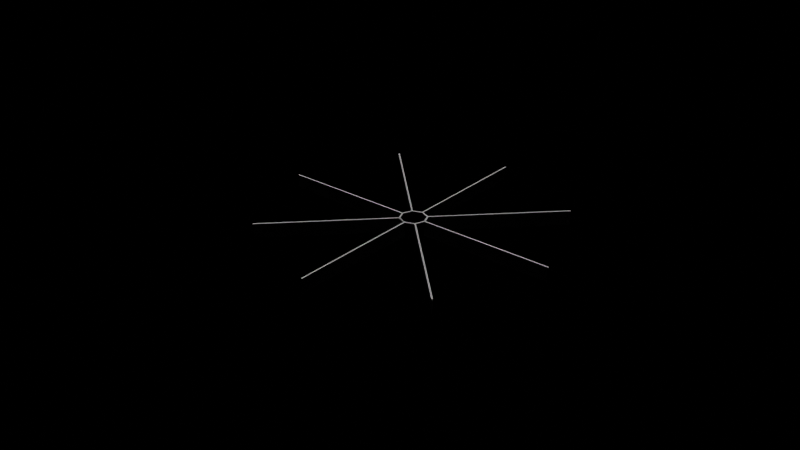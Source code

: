 # Source: salle.blend  (saved by Blender 2.93.21; exported with 4.5.12 LTS)
import bpy
from mathutils import Matrix  # noqa: F401  (used for matrix-valued properties, if any)

bpy.ops.wm.read_factory_settings(use_empty=True)
scene = bpy.context.scene
scene.name = 'Scene'

# ---- collections
col_collection = bpy.data.collections.new('Collection'); scene.collection.children.link(col_collection)

# ---- materials (node trees are filled in below, after node groups)
mat_material = bpy.data.materials.new('Material')
mat_material.alpha_threshold = 0.0
mat_material.use_transparent_shadow = False
mat_material.line_color = (0.0, 0.0, 0.0, 1.0)
mat_mat_riau = bpy.data.materials.new('Matériau')
mat_mat_riau.use_transparent_shadow = False

# ---- material node trees
mat_material.use_nodes = True; mat_material.node_tree.nodes.clear()
_N = mat_material.node_tree.nodes; _L = mat_material.node_tree.links
n0 = _N.new('ShaderNodeOutputMaterial'); n0.name = 'Material Output'; n0.location = (300, 300)
n1 = _N.new('ShaderNodeBsdfPrincipled'); n1.name = 'Principled BSDF'; n1.location = (10, 300)
n1.distribution = 'GGX'
n1.subsurface_method = 'BURLEY'
n1.inputs[2].default_value = 0.4
n1.inputs[3].default_value = 1.45
n1.inputs[27].default_value = (0.0, 0.0, 0.0, 1.0)
n1.inputs[28].default_value = 1.0
_L.new(n1.outputs[0], n0.inputs[0])
n0.is_active_output = True
mat_mat_riau.use_nodes = True; mat_mat_riau.node_tree.nodes.clear()
_N = mat_mat_riau.node_tree.nodes; _L = mat_mat_riau.node_tree.links
n0 = _N.new('ShaderNodeOutputMaterial'); n0.name = 'Material Output'; n0.location = (300, 300)
n1 = _N.new('ShaderNodeBsdfDiffuse'); n1.name = 'BSDF diffus'; n1.location = (10, 300)
n1.inputs[1].default_value = 0.5
_L.new(n1.outputs[0], n0.inputs[0])
n0.is_active_output = True

# ---- world
world_world = bpy.data.worlds.new('World'); scene.world = world_world
world_world.use_nodes = True; world_world.node_tree.nodes.clear()
_N = world_world.node_tree.nodes; _L = world_world.node_tree.links
n0 = _N.new('ShaderNodeOutputWorld'); n0.name = 'World Output'; n0.location = (300, 300)
n1 = _N.new('ShaderNodeBsdfDiffuse'); n1.name = 'BSDF diffus'; n1.location = (10, 300)
n1.inputs[0].default_value = (0.05087, 0.04824, 0.04824, 1.0)
_L.new(n1.outputs[0], n0.inputs[0])
n0.is_active_output = True
world_world.color = (0.05088, 0.05088, 0.05088)
world_world.use_sun_shadow = False
world_world.sun_shadow_jitter_overblur = 0.0

# ---- lights
light_soleil = bpy.data.lights.new('Soleil', 'SUN')
light_soleil.transmission_factor = 0.0
light_soleil.energy = 1.0
light_soleil.shadow_soft_size = 0.125

# ---- meshes
me_cube = bpy.data.meshes.new('Cube')
me_cube.from_pydata([(1.0, 1.0, 1.0), (1.0, 1.0, -1.0), (1.0, -1.0, 1.0), (1.0, -1.0, -1.0), (-1.0, 1.0, 1.0), (-1.0, 1.0, -1.0), (-1.0, -1.0, 1.0), (-1.0, -1.0, -1.0)], [], [(0, 4, 6, 2), (3, 2, 6, 7), (7, 6, 4, 5), (5, 1, 3, 7), (1, 0, 2, 3), (5, 4, 0, 1)])
_uv = me_cube.uv_layers.new(name='UVMap')
_uv.uv.foreach_set('vector', [0.625, 0.5, 0.875, 0.5, 0.875, 0.75, 0.625, 0.75, 0.375, 0.75, 0.625, 0.75, 0.625, 1.0, 0.375, 1.0, 0.375, 0.0, 0.625, 0.0, 0.625, 0.25, 0.375, 0.25, 0.125, 0.5, 0.375, 0.5, 0.375, 0.75, 0.125, 0.75, 0.375, 0.5, 0.625, 0.5, 0.625, 0.75, 0.375, 0.75, 0.375, 0.25, 0.625, 0.25, 0.625, 0.5, 0.375, 0.5])
me_cube.materials.append(mat_material)
me_cube.use_remesh_preserve_volume = False
me_cube.use_remesh_preserve_attributes = False
me_cube.use_mirror_vertex_groups = False
me_cube.update()
me_cube_001 = bpy.data.meshes.new('Cube.001')
me_cube_001.from_pydata([(-1.0, -1.0, -1.0), (-1.0, -1.0, 1.0), (-1.0, 1.0, -1.0), (-1.0, 1.0, 1.0), (1.0, -1.0, -1.0), (1.0, -1.0, 1.0), (1.0, 1.0, -1.0), (1.0, 1.0, 1.0)], [], [(0, 1, 3, 2), (2, 3, 7, 6), (6, 7, 5, 4), (4, 5, 1, 0), (2, 6, 4, 0), (7, 3, 1, 5)])
_uv = me_cube_001.uv_layers.new(name='CarteUV')
_uv.uv.foreach_set('vector', [0.375, 0.0, 0.625, 0.0, 0.625, 0.25, 0.375, 0.25, 0.375, 0.25, 0.625, 0.25, 0.625, 0.5, 0.375, 0.5, 0.375, 0.5, 0.625, 0.5, 0.625, 0.75, 0.375, 0.75, 0.375, 0.75, 0.625, 0.75, 0.625, 1.0, 0.375, 1.0, 0.125, 0.5, 0.375, 0.5, 0.375, 0.75, 0.125, 0.75, 0.625, 0.5, 0.875, 0.5, 0.875, 0.75, 0.625, 0.75])
me_cube_001.use_remesh_fix_poles = True
me_cube_001.use_remesh_preserve_attributes = False
me_cube_001.update()
me_cube_002 = bpy.data.meshes.new('Cube.002')
me_cube_002.from_pydata([(-1.0, -1.0, -1.0), (-1.0, -1.0, 1.0), (-1.0, 1.0, -1.0), (-1.0, 1.0, 1.0), (1.0, -1.0, -1.0), (1.0, -1.0, 1.0), (1.0, 1.0, -1.0), (1.0, 1.0, 1.0)], [], [(0, 1, 3, 2), (2, 3, 7, 6), (6, 7, 5, 4), (4, 5, 1, 0), (2, 6, 4, 0), (7, 3, 1, 5)])
_uv = me_cube_002.uv_layers.new(name='CarteUV')
_uv.uv.foreach_set('vector', [0.375, 0.0, 0.625, 0.0, 0.625, 0.25, 0.375, 0.25, 0.375, 0.25, 0.625, 0.25, 0.625, 0.5, 0.375, 0.5, 0.375, 0.5, 0.625, 0.5, 0.625, 0.75, 0.375, 0.75, 0.375, 0.75, 0.625, 0.75, 0.625, 1.0, 0.375, 1.0, 0.125, 0.5, 0.375, 0.5, 0.375, 0.75, 0.125, 0.75, 0.625, 0.5, 0.875, 0.5, 0.875, 0.75, 0.625, 0.75])
me_cube_002.use_remesh_fix_poles = True
me_cube_002.use_remesh_preserve_attributes = False
me_cube_002.update()
me_cube_003 = bpy.data.meshes.new('Cube.003')
me_cube_003.from_pydata([(-1.0, -1.0, -1.0), (-1.0, -1.0, 1.0), (-1.0, 1.0, -1.0), (-1.0, 1.0, 1.0), (1.0, -1.0, -1.0), (1.0, -1.0, 1.0), (1.0, 1.0, -1.0), (1.0, 1.0, 1.0)], [], [(0, 1, 3, 2), (2, 3, 7, 6), (6, 7, 5, 4), (4, 5, 1, 0), (2, 6, 4, 0), (7, 3, 1, 5)])
_uv = me_cube_003.uv_layers.new(name='CarteUV')
_uv.uv.foreach_set('vector', [0.375, 0.0, 0.625, 0.0, 0.625, 0.25, 0.375, 0.25, 0.375, 0.25, 0.625, 0.25, 0.625, 0.5, 0.375, 0.5, 0.375, 0.5, 0.625, 0.5, 0.625, 0.75, 0.375, 0.75, 0.375, 0.75, 0.625, 0.75, 0.625, 1.0, 0.375, 1.0, 0.125, 0.5, 0.375, 0.5, 0.375, 0.75, 0.125, 0.75, 0.625, 0.5, 0.875, 0.5, 0.875, 0.75, 0.625, 0.75])
me_cube_003.use_remesh_fix_poles = True
me_cube_003.use_remesh_preserve_attributes = False
me_cube_003.update()
me_cube_004 = bpy.data.meshes.new('Cube.004')
me_cube_004.from_pydata([(-1.0, -1.0, -1.0), (-1.0, -1.0, 1.0), (-1.0, 1.0, -1.0), (-1.0, 1.0, 1.0), (1.0, -1.0, -1.0), (1.0, -1.0, 1.0), (1.0, 1.0, -1.0), (1.0, 1.0, 1.0)], [], [(0, 1, 3, 2), (2, 3, 7, 6), (6, 7, 5, 4), (4, 5, 1, 0), (2, 6, 4, 0), (7, 3, 1, 5)])
_uv = me_cube_004.uv_layers.new(name='CarteUV')
_uv.uv.foreach_set('vector', [0.375, 0.0, 0.625, 0.0, 0.625, 0.25, 0.375, 0.25, 0.375, 0.25, 0.625, 0.25, 0.625, 0.5, 0.375, 0.5, 0.375, 0.5, 0.625, 0.5, 0.625, 0.75, 0.375, 0.75, 0.375, 0.75, 0.625, 0.75, 0.625, 1.0, 0.375, 1.0, 0.125, 0.5, 0.375, 0.5, 0.375, 0.75, 0.125, 0.75, 0.625, 0.5, 0.875, 0.5, 0.875, 0.75, 0.625, 0.75])
me_cube_004.use_remesh_fix_poles = True
me_cube_004.use_remesh_preserve_attributes = False
me_cube_004.update()
me_cube_005 = bpy.data.meshes.new('Cube.005')
me_cube_005.from_pydata([(-1.0, -1.0, -1.0), (-1.0, -1.0, 1.0), (-1.0, 1.0, -1.0), (-1.0, 1.0, 1.0), (1.0, -1.0, -1.0), (1.0, -1.0, 1.0), (1.0, 1.0, -1.0), (1.0, 1.0, 1.0)], [], [(0, 1, 3, 2), (2, 3, 7, 6), (6, 7, 5, 4), (4, 5, 1, 0), (2, 6, 4, 0), (7, 3, 1, 5)])
_uv = me_cube_005.uv_layers.new(name='CarteUV')
_uv.uv.foreach_set('vector', [0.375, 0.0, 0.625, 0.0, 0.625, 0.25, 0.375, 0.25, 0.375, 0.25, 0.625, 0.25, 0.625, 0.5, 0.375, 0.5, 0.375, 0.5, 0.625, 0.5, 0.625, 0.75, 0.375, 0.75, 0.375, 0.75, 0.625, 0.75, 0.625, 1.0, 0.375, 1.0, 0.125, 0.5, 0.375, 0.5, 0.375, 0.75, 0.125, 0.75, 0.625, 0.5, 0.875, 0.5, 0.875, 0.75, 0.625, 0.75])
me_cube_005.use_remesh_fix_poles = True
me_cube_005.use_remesh_preserve_attributes = False
me_cube_005.update()
me_cube_006 = bpy.data.meshes.new('Cube.006')
me_cube_006.from_pydata([(-1.0, -1.0, -1.0), (-1.0, -1.0, 1.0), (-1.0, 1.0, -1.0), (-1.0, 1.0, 1.0), (1.0, -1.0, -1.0), (1.0, -1.0, 1.0), (1.0, 1.0, -1.0), (1.0, 1.0, 1.0)], [], [(0, 1, 3, 2), (2, 3, 7, 6), (6, 7, 5, 4), (4, 5, 1, 0), (2, 6, 4, 0), (7, 3, 1, 5)])
_uv = me_cube_006.uv_layers.new(name='CarteUV')
_uv.uv.foreach_set('vector', [0.375, 0.0, 0.625, 0.0, 0.625, 0.25, 0.375, 0.25, 0.375, 0.25, 0.625, 0.25, 0.625, 0.5, 0.375, 0.5, 0.375, 0.5, 0.625, 0.5, 0.625, 0.75, 0.375, 0.75, 0.375, 0.75, 0.625, 0.75, 0.625, 1.0, 0.375, 1.0, 0.125, 0.5, 0.375, 0.5, 0.375, 0.75, 0.125, 0.75, 0.625, 0.5, 0.875, 0.5, 0.875, 0.75, 0.625, 0.75])
me_cube_006.use_remesh_fix_poles = True
me_cube_006.use_remesh_preserve_attributes = False
me_cube_006.update()
me_cube_007 = bpy.data.meshes.new('Cube.007')
me_cube_007.from_pydata([(-1.0, -1.0, -1.0), (-1.0, -1.0, 1.0), (-1.0, 1.0, -1.0), (-1.0, 1.0, 1.0), (1.0, -1.0, -1.0), (1.0, -1.0, 1.0), (1.0, 1.0, -1.0), (1.0, 1.0, 1.0)], [], [(0, 1, 3, 2), (2, 3, 7, 6), (6, 7, 5, 4), (4, 5, 1, 0), (2, 6, 4, 0), (7, 3, 1, 5)])
_uv = me_cube_007.uv_layers.new(name='CarteUV')
_uv.uv.foreach_set('vector', [0.375, 0.0, 0.625, 0.0, 0.625, 0.25, 0.375, 0.25, 0.375, 0.25, 0.625, 0.25, 0.625, 0.5, 0.375, 0.5, 0.375, 0.5, 0.625, 0.5, 0.625, 0.75, 0.375, 0.75, 0.375, 0.75, 0.625, 0.75, 0.625, 1.0, 0.375, 1.0, 0.125, 0.5, 0.375, 0.5, 0.375, 0.75, 0.125, 0.75, 0.625, 0.5, 0.875, 0.5, 0.875, 0.75, 0.625, 0.75])
me_cube_007.use_remesh_fix_poles = True
me_cube_007.use_remesh_preserve_attributes = False
me_cube_007.update()
me_cube_008 = bpy.data.meshes.new('Cube.008')
me_cube_008.from_pydata([(-1.0, -1.0, -1.0), (-1.0, -1.0, 1.0), (-1.0, 1.0, -1.0), (-1.0, 1.0, 1.0), (1.0, -1.0, -1.0), (1.0, -1.0, 1.0), (1.0, 1.0, -1.0), (1.0, 1.0, 1.0)], [], [(0, 1, 3, 2), (2, 3, 7, 6), (6, 7, 5, 4), (4, 5, 1, 0), (2, 6, 4, 0), (7, 3, 1, 5)])
_uv = me_cube_008.uv_layers.new(name='CarteUV')
_uv.uv.foreach_set('vector', [0.375, 0.0, 0.625, 0.0, 0.625, 0.25, 0.375, 0.25, 0.375, 0.25, 0.625, 0.25, 0.625, 0.5, 0.375, 0.5, 0.375, 0.5, 0.625, 0.5, 0.625, 0.75, 0.375, 0.75, 0.375, 0.75, 0.625, 0.75, 0.625, 1.0, 0.375, 1.0, 0.125, 0.5, 0.375, 0.5, 0.375, 0.75, 0.125, 0.75, 0.625, 0.5, 0.875, 0.5, 0.875, 0.75, 0.625, 0.75])
me_cube_008.use_remesh_fix_poles = True
me_cube_008.use_remesh_preserve_attributes = False
me_cube_008.update()
me_cube_009 = bpy.data.meshes.new('Cube.009')
me_cube_009.from_pydata([(-1.0, -1.0, -1.0), (-1.0, -1.0, 1.0), (-1.0, 1.0, -1.0), (-1.0, 1.0, 1.0), (1.0, -1.0, -1.0), (1.0, -1.0, 1.0), (1.0, 1.0, -1.0), (1.0, 1.0, 1.0)], [], [(0, 1, 3, 2), (2, 3, 7, 6), (6, 7, 5, 4), (4, 5, 1, 0), (2, 6, 4, 0), (7, 3, 1, 5)])
_uv = me_cube_009.uv_layers.new(name='CarteUV')
_uv.uv.foreach_set('vector', [0.375, 0.0, 0.625, 0.0, 0.625, 0.25, 0.375, 0.25, 0.375, 0.25, 0.625, 0.25, 0.625, 0.5, 0.375, 0.5, 0.375, 0.5, 0.625, 0.5, 0.625, 0.75, 0.375, 0.75, 0.375, 0.75, 0.625, 0.75, 0.625, 1.0, 0.375, 1.0, 0.125, 0.5, 0.375, 0.5, 0.375, 0.75, 0.125, 0.75, 0.625, 0.5, 0.875, 0.5, 0.875, 0.75, 0.625, 0.75])
me_cube_009.use_remesh_fix_poles = True
me_cube_009.use_remesh_preserve_attributes = False
me_cube_009.update()
me_cube_010 = bpy.data.meshes.new('Cube.010')
me_cube_010.from_pydata([(-1.0, -1.0, -1.0), (-1.0, -1.0, 1.0), (-1.0, 1.0, -1.0), (-1.0, 1.0, 1.0), (1.0, -1.0, -1.0), (1.0, -1.0, 1.0), (1.0, 1.0, -1.0), (1.0, 1.0, 1.0)], [], [(0, 1, 3, 2), (2, 3, 7, 6), (6, 7, 5, 4), (4, 5, 1, 0), (2, 6, 4, 0), (7, 3, 1, 5)])
_uv = me_cube_010.uv_layers.new(name='CarteUV')
_uv.uv.foreach_set('vector', [0.375, 0.0, 0.625, 0.0, 0.625, 0.25, 0.375, 0.25, 0.375, 0.25, 0.625, 0.25, 0.625, 0.5, 0.375, 0.5, 0.375, 0.5, 0.625, 0.5, 0.625, 0.75, 0.375, 0.75, 0.375, 0.75, 0.625, 0.75, 0.625, 1.0, 0.375, 1.0, 0.125, 0.5, 0.375, 0.5, 0.375, 0.75, 0.125, 0.75, 0.625, 0.5, 0.875, 0.5, 0.875, 0.75, 0.625, 0.75])
me_cube_010.use_remesh_fix_poles = True
me_cube_010.use_remesh_preserve_attributes = False
me_cube_010.update()
me_cube_011 = bpy.data.meshes.new('Cube.011')
me_cube_011.from_pydata([(-1.0, -1.0, -1.0), (-1.0, -1.0, 1.0), (-1.0, 1.0, -1.0), (-1.0, 1.0, 1.0), (1.0, -1.0, -1.0), (1.0, -1.0, 1.0), (1.0, 1.0, -1.0), (1.0, 1.0, 1.0)], [], [(0, 1, 3, 2), (2, 3, 7, 6), (6, 7, 5, 4), (4, 5, 1, 0), (2, 6, 4, 0), (7, 3, 1, 5)])
_uv = me_cube_011.uv_layers.new(name='CarteUV')
_uv.uv.foreach_set('vector', [0.375, 0.0, 0.625, 0.0, 0.625, 0.25, 0.375, 0.25, 0.375, 0.25, 0.625, 0.25, 0.625, 0.5, 0.375, 0.5, 0.375, 0.5, 0.625, 0.5, 0.625, 0.75, 0.375, 0.75, 0.375, 0.75, 0.625, 0.75, 0.625, 1.0, 0.375, 1.0, 0.125, 0.5, 0.375, 0.5, 0.375, 0.75, 0.125, 0.75, 0.625, 0.5, 0.875, 0.5, 0.875, 0.75, 0.625, 0.75])
me_cube_011.use_remesh_fix_poles = True
me_cube_011.use_remesh_preserve_attributes = False
me_cube_011.update()
me_cube_012 = bpy.data.meshes.new('Cube.012')
me_cube_012.from_pydata([(-1.0, -1.0, -1.0), (-1.0, -1.0, 1.0), (-1.0, 1.0, -1.0), (-1.0, 1.0, 1.0), (1.0, -1.0, -1.0), (1.0, -1.0, 1.0), (1.0, 1.0, -1.0), (1.0, 1.0, 1.0)], [], [(0, 1, 3, 2), (2, 3, 7, 6), (6, 7, 5, 4), (4, 5, 1, 0), (2, 6, 4, 0), (7, 3, 1, 5)])
_uv = me_cube_012.uv_layers.new(name='CarteUV')
_uv.uv.foreach_set('vector', [0.375, 0.0, 0.625, 0.0, 0.625, 0.25, 0.375, 0.25, 0.375, 0.25, 0.625, 0.25, 0.625, 0.5, 0.375, 0.5, 0.375, 0.5, 0.625, 0.5, 0.625, 0.75, 0.375, 0.75, 0.375, 0.75, 0.625, 0.75, 0.625, 1.0, 0.375, 1.0, 0.125, 0.5, 0.375, 0.5, 0.375, 0.75, 0.125, 0.75, 0.625, 0.5, 0.875, 0.5, 0.875, 0.75, 0.625, 0.75])
me_cube_012.use_remesh_fix_poles = True
me_cube_012.use_remesh_preserve_attributes = False
me_cube_012.update()
me_cube_013 = bpy.data.meshes.new('Cube.013')
me_cube_013.from_pydata([(-1.0, -1.0, -1.0), (-1.0, -1.0, 1.0), (-1.0, 1.0, -1.0), (-1.0, 1.0, 1.0), (1.0, -1.0, -1.0), (1.0, -1.0, 1.0), (1.0, 1.0, -1.0), (1.0, 1.0, 1.0)], [], [(0, 1, 3, 2), (2, 3, 7, 6), (6, 7, 5, 4), (4, 5, 1, 0), (2, 6, 4, 0), (7, 3, 1, 5)])
_uv = me_cube_013.uv_layers.new(name='CarteUV')
_uv.uv.foreach_set('vector', [0.375, 0.0, 0.625, 0.0, 0.625, 0.25, 0.375, 0.25, 0.375, 0.25, 0.625, 0.25, 0.625, 0.5, 0.375, 0.5, 0.375, 0.5, 0.625, 0.5, 0.625, 0.75, 0.375, 0.75, 0.375, 0.75, 0.625, 0.75, 0.625, 1.0, 0.375, 1.0, 0.125, 0.5, 0.375, 0.5, 0.375, 0.75, 0.125, 0.75, 0.625, 0.5, 0.875, 0.5, 0.875, 0.75, 0.625, 0.75])
me_cube_013.use_remesh_fix_poles = True
me_cube_013.use_remesh_preserve_attributes = False
me_cube_013.update()
me_cube_014 = bpy.data.meshes.new('Cube.014')
me_cube_014.from_pydata([(-1.0, -1.0, -1.0), (-1.0, -1.0, 1.0), (-1.0, 1.0, -1.0), (-1.0, 1.0, 1.0), (1.0, -1.0, -1.0), (1.0, -1.0, 1.0), (1.0, 1.0, -1.0), (1.0, 1.0, 1.0)], [], [(0, 1, 3, 2), (2, 3, 7, 6), (6, 7, 5, 4), (4, 5, 1, 0), (2, 6, 4, 0), (7, 3, 1, 5)])
_uv = me_cube_014.uv_layers.new(name='CarteUV')
_uv.uv.foreach_set('vector', [0.375, 0.0, 0.625, 0.0, 0.625, 0.25, 0.375, 0.25, 0.375, 0.25, 0.625, 0.25, 0.625, 0.5, 0.375, 0.5, 0.375, 0.5, 0.625, 0.5, 0.625, 0.75, 0.375, 0.75, 0.375, 0.75, 0.625, 0.75, 0.625, 1.0, 0.375, 1.0, 0.125, 0.5, 0.375, 0.5, 0.375, 0.75, 0.125, 0.75, 0.625, 0.5, 0.875, 0.5, 0.875, 0.75, 0.625, 0.75])
me_cube_014.use_remesh_fix_poles = True
me_cube_014.use_remesh_preserve_attributes = False
me_cube_014.update()
me_cube_015 = bpy.data.meshes.new('Cube.015')
me_cube_015.from_pydata([(-1.0, -1.0, -1.0), (-1.0, -1.0, 1.0), (-1.0, 1.0, -1.0), (-1.0, 1.0, 1.0), (1.0, -1.0, -1.0), (1.0, -1.0, 1.0), (1.0, 1.0, -1.0), (1.0, 1.0, 1.0)], [], [(0, 1, 3, 2), (2, 3, 7, 6), (6, 7, 5, 4), (4, 5, 1, 0), (2, 6, 4, 0), (7, 3, 1, 5)])
_uv = me_cube_015.uv_layers.new(name='CarteUV')
_uv.uv.foreach_set('vector', [0.375, 0.0, 0.625, 0.0, 0.625, 0.25, 0.375, 0.25, 0.375, 0.25, 0.625, 0.25, 0.625, 0.5, 0.375, 0.5, 0.375, 0.5, 0.625, 0.5, 0.625, 0.75, 0.375, 0.75, 0.375, 0.75, 0.625, 0.75, 0.625, 1.0, 0.375, 1.0, 0.125, 0.5, 0.375, 0.5, 0.375, 0.75, 0.125, 0.75, 0.625, 0.5, 0.875, 0.5, 0.875, 0.75, 0.625, 0.75])
me_cube_015.use_remesh_fix_poles = True
me_cube_015.use_remesh_preserve_attributes = False
me_cube_015.update()
me_cube_016 = bpy.data.meshes.new('Cube.016')
me_cube_016.from_pydata([(-1.0, -1.0, -1.0), (-1.0, -1.0, 1.0), (-1.0, 1.0, -1.0), (-1.0, 1.0, 1.0), (1.0, -1.0, -1.0), (1.0, -1.0, 1.0), (1.0, 1.0, -1.0), (1.0, 1.0, 1.0)], [], [(0, 1, 3, 2), (2, 3, 7, 6), (6, 7, 5, 4), (4, 5, 1, 0), (2, 6, 4, 0), (7, 3, 1, 5)])
_uv = me_cube_016.uv_layers.new(name='CarteUV')
_uv.uv.foreach_set('vector', [0.375, 0.0, 0.625, 0.0, 0.625, 0.25, 0.375, 0.25, 0.375, 0.25, 0.625, 0.25, 0.625, 0.5, 0.375, 0.5, 0.375, 0.5, 0.625, 0.5, 0.625, 0.75, 0.375, 0.75, 0.375, 0.75, 0.625, 0.75, 0.625, 1.0, 0.375, 1.0, 0.125, 0.5, 0.375, 0.5, 0.375, 0.75, 0.125, 0.75, 0.625, 0.5, 0.875, 0.5, 0.875, 0.75, 0.625, 0.75])
me_cube_016.use_remesh_fix_poles = True
me_cube_016.use_remesh_preserve_attributes = False
me_cube_016.update()
me_cube_017 = bpy.data.meshes.new('Cube.017')
me_cube_017.from_pydata([(-1.0, -1.0, -1.0), (-1.0, -1.0, 1.0), (-1.0, 1.0, -1.0), (-1.0, 1.0, 1.0), (1.0, -1.0, -1.0), (1.0, -1.0, 1.0), (1.0, 1.0, -1.0), (1.0, 1.0, 1.0)], [], [(0, 1, 3, 2), (2, 3, 7, 6), (6, 7, 5, 4), (4, 5, 1, 0), (2, 6, 4, 0), (7, 3, 1, 5)])
_uv = me_cube_017.uv_layers.new(name='CarteUV')
_uv.uv.foreach_set('vector', [0.375, 0.0, 0.625, 0.0, 0.625, 0.25, 0.375, 0.25, 0.375, 0.25, 0.625, 0.25, 0.625, 0.5, 0.375, 0.5, 0.375, 0.5, 0.625, 0.5, 0.625, 0.75, 0.375, 0.75, 0.375, 0.75, 0.625, 0.75, 0.625, 1.0, 0.375, 1.0, 0.125, 0.5, 0.375, 0.5, 0.375, 0.75, 0.125, 0.75, 0.625, 0.5, 0.875, 0.5, 0.875, 0.75, 0.625, 0.75])
me_cube_017.use_remesh_fix_poles = True
me_cube_017.use_remesh_preserve_attributes = False
me_cube_017.update()
me_cube_018 = bpy.data.meshes.new('Cube.018')
me_cube_018.from_pydata([(-1.0, -1.0, -1.0), (-1.0, -1.0, 1.0), (-1.0, 1.0, -1.0), (-1.0, 1.0, 1.0), (1.0, -1.0, -1.0), (1.0, -1.0, 1.0), (1.0, 1.0, -1.0), (1.0, 1.0, 1.0)], [], [(0, 1, 3, 2), (2, 3, 7, 6), (6, 7, 5, 4), (4, 5, 1, 0), (2, 6, 4, 0), (7, 3, 1, 5)])
_uv = me_cube_018.uv_layers.new(name='CarteUV')
_uv.uv.foreach_set('vector', [0.375, 0.0, 0.625, 0.0, 0.625, 0.25, 0.375, 0.25, 0.375, 0.25, 0.625, 0.25, 0.625, 0.5, 0.375, 0.5, 0.375, 0.5, 0.625, 0.5, 0.625, 0.75, 0.375, 0.75, 0.375, 0.75, 0.625, 0.75, 0.625, 1.0, 0.375, 1.0, 0.125, 0.5, 0.375, 0.5, 0.375, 0.75, 0.125, 0.75, 0.625, 0.5, 0.875, 0.5, 0.875, 0.75, 0.625, 0.75])
me_cube_018.use_remesh_fix_poles = True
me_cube_018.use_remesh_preserve_attributes = False
me_cube_018.update()
me_cube_019 = bpy.data.meshes.new('Cube.019')
me_cube_019.from_pydata([(-1.0, -1.0, -1.0), (-1.0, -1.0, 1.0), (-1.0, 1.0, -1.0), (-1.0, 1.0, 1.0), (1.0, -1.0, -1.0), (1.0, -1.0, 1.0), (1.0, 1.0, -1.0), (1.0, 1.0, 1.0)], [], [(0, 1, 3, 2), (2, 3, 7, 6), (6, 7, 5, 4), (4, 5, 1, 0), (2, 6, 4, 0), (7, 3, 1, 5)])
_uv = me_cube_019.uv_layers.new(name='CarteUV')
_uv.uv.foreach_set('vector', [0.375, 0.0, 0.625, 0.0, 0.625, 0.25, 0.375, 0.25, 0.375, 0.25, 0.625, 0.25, 0.625, 0.5, 0.375, 0.5, 0.375, 0.5, 0.625, 0.5, 0.625, 0.75, 0.375, 0.75, 0.375, 0.75, 0.625, 0.75, 0.625, 1.0, 0.375, 1.0, 0.125, 0.5, 0.375, 0.5, 0.375, 0.75, 0.125, 0.75, 0.625, 0.5, 0.875, 0.5, 0.875, 0.75, 0.625, 0.75])
me_cube_019.use_remesh_fix_poles = True
me_cube_019.use_remesh_preserve_attributes = False
me_cube_019.update()
me_cube_020 = bpy.data.meshes.new('Cube.020')
me_cube_020.from_pydata([(-1.0, -1.0, -1.0), (-1.0, -1.0, 1.0), (-1.0, 1.0, -1.0), (-1.0, 1.0, 1.0), (1.0, -1.0, -1.0), (1.0, -1.0, 1.0), (1.0, 1.0, -1.0), (1.0, 1.0, 1.0)], [], [(0, 1, 3, 2), (2, 3, 7, 6), (6, 7, 5, 4), (4, 5, 1, 0), (2, 6, 4, 0), (7, 3, 1, 5)])
_uv = me_cube_020.uv_layers.new(name='CarteUV')
_uv.uv.foreach_set('vector', [0.375, 0.0, 0.625, 0.0, 0.625, 0.25, 0.375, 0.25, 0.375, 0.25, 0.625, 0.25, 0.625, 0.5, 0.375, 0.5, 0.375, 0.5, 0.625, 0.5, 0.625, 0.75, 0.375, 0.75, 0.375, 0.75, 0.625, 0.75, 0.625, 1.0, 0.375, 1.0, 0.125, 0.5, 0.375, 0.5, 0.375, 0.75, 0.125, 0.75, 0.625, 0.5, 0.875, 0.5, 0.875, 0.75, 0.625, 0.75])
me_cube_020.use_remesh_fix_poles = True
me_cube_020.use_remesh_preserve_attributes = False
me_cube_020.update()
me_cube_021 = bpy.data.meshes.new('Cube.021')
me_cube_021.from_pydata([(-1.0, -1.0, -1.0), (-1.0, -1.0, 1.0), (-1.0, 1.0, -1.0), (-1.0, 1.0, 1.0), (1.0, -1.0, -1.0), (1.0, -1.0, 1.0), (1.0, 1.0, -1.0), (1.0, 1.0, 1.0)], [], [(0, 1, 3, 2), (2, 3, 7, 6), (6, 7, 5, 4), (4, 5, 1, 0), (2, 6, 4, 0), (7, 3, 1, 5)])
_uv = me_cube_021.uv_layers.new(name='CarteUV')
_uv.uv.foreach_set('vector', [0.375, 0.0, 0.625, 0.0, 0.625, 0.25, 0.375, 0.25, 0.375, 0.25, 0.625, 0.25, 0.625, 0.5, 0.375, 0.5, 0.375, 0.5, 0.625, 0.5, 0.625, 0.75, 0.375, 0.75, 0.375, 0.75, 0.625, 0.75, 0.625, 1.0, 0.375, 1.0, 0.125, 0.5, 0.375, 0.5, 0.375, 0.75, 0.125, 0.75, 0.625, 0.5, 0.875, 0.5, 0.875, 0.75, 0.625, 0.75])
me_cube_021.use_remesh_fix_poles = True
me_cube_021.use_remesh_preserve_attributes = False
me_cube_021.update()
me_cube_022 = bpy.data.meshes.new('Cube.022')
me_cube_022.from_pydata([(-1.0, -1.0, -1.0), (-1.0, -1.0, 1.0), (-1.0, 1.0, -1.0), (-1.0, 1.0, 1.0), (1.0, -1.0, -1.0), (1.0, -1.0, 1.0), (1.0, 1.0, -1.0), (1.0, 1.0, 1.0)], [], [(0, 1, 3, 2), (2, 3, 7, 6), (6, 7, 5, 4), (4, 5, 1, 0), (2, 6, 4, 0), (7, 3, 1, 5)])
_uv = me_cube_022.uv_layers.new(name='CarteUV')
_uv.uv.foreach_set('vector', [0.375, 0.0, 0.625, 0.0, 0.625, 0.25, 0.375, 0.25, 0.375, 0.25, 0.625, 0.25, 0.625, 0.5, 0.375, 0.5, 0.375, 0.5, 0.625, 0.5, 0.625, 0.75, 0.375, 0.75, 0.375, 0.75, 0.625, 0.75, 0.625, 1.0, 0.375, 1.0, 0.125, 0.5, 0.375, 0.5, 0.375, 0.75, 0.125, 0.75, 0.625, 0.5, 0.875, 0.5, 0.875, 0.75, 0.625, 0.75])
me_cube_022.use_remesh_fix_poles = True
me_cube_022.use_remesh_preserve_attributes = False
me_cube_022.update()
me_cube_023 = bpy.data.meshes.new('Cube.023')
me_cube_023.from_pydata([(-1.0, -1.0, -1.0), (-1.0, -1.0, 1.0), (-1.0, 1.0, -1.0), (-1.0, 1.0, 1.0), (1.0, -1.0, -1.0), (1.0, -1.0, 1.0), (1.0, 1.0, -1.0), (1.0, 1.0, 1.0)], [], [(0, 1, 3, 2), (2, 3, 7, 6), (6, 7, 5, 4), (4, 5, 1, 0), (2, 6, 4, 0), (7, 3, 1, 5)])
_uv = me_cube_023.uv_layers.new(name='CarteUV')
_uv.uv.foreach_set('vector', [0.375, 0.0, 0.625, 0.0, 0.625, 0.25, 0.375, 0.25, 0.375, 0.25, 0.625, 0.25, 0.625, 0.5, 0.375, 0.5, 0.375, 0.5, 0.625, 0.5, 0.625, 0.75, 0.375, 0.75, 0.375, 0.75, 0.625, 0.75, 0.625, 1.0, 0.375, 1.0, 0.125, 0.5, 0.375, 0.5, 0.375, 0.75, 0.125, 0.75, 0.625, 0.5, 0.875, 0.5, 0.875, 0.75, 0.625, 0.75])
me_cube_023.use_remesh_fix_poles = True
me_cube_023.use_remesh_preserve_attributes = False
me_cube_023.update()
me_cube_024 = bpy.data.meshes.new('Cube.024')
me_cube_024.from_pydata([(-1.0, -1.0, -1.0), (-1.0, -1.0, 1.0), (-1.0, 1.0, -1.0), (-1.0, 1.0, 1.0), (1.0, -1.0, -1.0), (1.0, -1.0, 1.0), (1.0, 1.0, -1.0), (1.0, 1.0, 1.0)], [], [(0, 1, 3, 2), (2, 3, 7, 6), (6, 7, 5, 4), (4, 5, 1, 0), (2, 6, 4, 0), (7, 3, 1, 5)])
_uv = me_cube_024.uv_layers.new(name='CarteUV')
_uv.uv.foreach_set('vector', [0.375, 0.0, 0.625, 0.0, 0.625, 0.25, 0.375, 0.25, 0.375, 0.25, 0.625, 0.25, 0.625, 0.5, 0.375, 0.5, 0.375, 0.5, 0.625, 0.5, 0.625, 0.75, 0.375, 0.75, 0.375, 0.75, 0.625, 0.75, 0.625, 1.0, 0.375, 1.0, 0.125, 0.5, 0.375, 0.5, 0.375, 0.75, 0.125, 0.75, 0.625, 0.5, 0.875, 0.5, 0.875, 0.75, 0.625, 0.75])
me_cube_024.use_remesh_fix_poles = True
me_cube_024.use_remesh_preserve_attributes = False
me_cube_024.update()
me_cube_025 = bpy.data.meshes.new('Cube.025')
me_cube_025.from_pydata([(-1.0, -1.0, -1.0), (-1.0, -1.0, 1.0), (-1.0, 1.0, -1.0), (-1.0, 1.0, 1.0), (1.0, -1.0, -1.0), (1.0, -1.0, 1.0), (1.0, 1.0, -1.0), (1.0, 1.0, 1.0)], [], [(0, 1, 3, 2), (2, 3, 7, 6), (6, 7, 5, 4), (4, 5, 1, 0), (2, 6, 4, 0), (7, 3, 1, 5)])
_uv = me_cube_025.uv_layers.new(name='CarteUV')
_uv.uv.foreach_set('vector', [0.375, 0.0, 0.625, 0.0, 0.625, 0.25, 0.375, 0.25, 0.375, 0.25, 0.625, 0.25, 0.625, 0.5, 0.375, 0.5, 0.375, 0.5, 0.625, 0.5, 0.625, 0.75, 0.375, 0.75, 0.375, 0.75, 0.625, 0.75, 0.625, 1.0, 0.375, 1.0, 0.125, 0.5, 0.375, 0.5, 0.375, 0.75, 0.125, 0.75, 0.625, 0.5, 0.875, 0.5, 0.875, 0.75, 0.625, 0.75])
me_cube_025.use_remesh_fix_poles = True
me_cube_025.use_remesh_preserve_attributes = False
me_cube_025.update()
me_cube_026 = bpy.data.meshes.new('Cube.026')
me_cube_026.from_pydata([(-1.0, -1.0, -1.0), (-1.0, -1.0, 1.0), (-1.0, 1.0, -1.0), (-1.0, 1.0, 1.0), (1.0, -1.0, -1.0), (1.0, -1.0, 1.0), (1.0, 1.0, -1.0), (1.0, 1.0, 1.0)], [], [(0, 1, 3, 2), (2, 3, 7, 6), (6, 7, 5, 4), (4, 5, 1, 0), (2, 6, 4, 0), (7, 3, 1, 5)])
_uv = me_cube_026.uv_layers.new(name='CarteUV')
_uv.uv.foreach_set('vector', [0.375, 0.0, 0.625, 0.0, 0.625, 0.25, 0.375, 0.25, 0.375, 0.25, 0.625, 0.25, 0.625, 0.5, 0.375, 0.5, 0.375, 0.5, 0.625, 0.5, 0.625, 0.75, 0.375, 0.75, 0.375, 0.75, 0.625, 0.75, 0.625, 1.0, 0.375, 1.0, 0.125, 0.5, 0.375, 0.5, 0.375, 0.75, 0.125, 0.75, 0.625, 0.5, 0.875, 0.5, 0.875, 0.75, 0.625, 0.75])
me_cube_026.use_remesh_fix_poles = True
me_cube_026.use_remesh_preserve_attributes = False
me_cube_026.update()
me_cube_027 = bpy.data.meshes.new('Cube.027')
me_cube_027.from_pydata([(-1.0, -1.0, -1.0), (-1.0, -1.0, 1.0), (-1.0, 1.0, -1.0), (-1.0, 1.0, 1.0), (1.0, -1.0, -1.0), (1.0, -1.0, 1.0), (1.0, 1.0, -1.0), (1.0, 1.0, 1.0)], [], [(0, 1, 3, 2), (2, 3, 7, 6), (6, 7, 5, 4), (4, 5, 1, 0), (2, 6, 4, 0), (7, 3, 1, 5)])
_uv = me_cube_027.uv_layers.new(name='CarteUV')
_uv.uv.foreach_set('vector', [0.375, 0.0, 0.625, 0.0, 0.625, 0.25, 0.375, 0.25, 0.375, 0.25, 0.625, 0.25, 0.625, 0.5, 0.375, 0.5, 0.375, 0.5, 0.625, 0.5, 0.625, 0.75, 0.375, 0.75, 0.375, 0.75, 0.625, 0.75, 0.625, 1.0, 0.375, 1.0, 0.125, 0.5, 0.375, 0.5, 0.375, 0.75, 0.125, 0.75, 0.625, 0.5, 0.875, 0.5, 0.875, 0.75, 0.625, 0.75])
me_cube_027.use_remesh_fix_poles = True
me_cube_027.use_remesh_preserve_attributes = False
me_cube_027.update()
me_cube_028 = bpy.data.meshes.new('Cube.028')
me_cube_028.from_pydata([(-1.0, -1.0, -1.0), (-1.0, -1.0, 1.0), (-1.0, 1.0, -1.0), (-1.0, 1.0, 1.0), (1.0, -1.0, -1.0), (1.0, -1.0, 1.0), (1.0, 1.0, -1.0), (1.0, 1.0, 1.0)], [], [(0, 1, 3, 2), (2, 3, 7, 6), (6, 7, 5, 4), (4, 5, 1, 0), (2, 6, 4, 0), (7, 3, 1, 5)])
_uv = me_cube_028.uv_layers.new(name='CarteUV')
_uv.uv.foreach_set('vector', [0.375, 0.0, 0.625, 0.0, 0.625, 0.25, 0.375, 0.25, 0.375, 0.25, 0.625, 0.25, 0.625, 0.5, 0.375, 0.5, 0.375, 0.5, 0.625, 0.5, 0.625, 0.75, 0.375, 0.75, 0.375, 0.75, 0.625, 0.75, 0.625, 1.0, 0.375, 1.0, 0.125, 0.5, 0.375, 0.5, 0.375, 0.75, 0.125, 0.75, 0.625, 0.5, 0.875, 0.5, 0.875, 0.75, 0.625, 0.75])
me_cube_028.use_remesh_fix_poles = True
me_cube_028.use_remesh_preserve_attributes = False
me_cube_028.update()
me_cube_029 = bpy.data.meshes.new('Cube.029')
me_cube_029.from_pydata([(-1.0, -1.0, -1.0), (-1.0, -1.0, 1.0), (-1.0, 1.0, -1.0), (-1.0, 1.0, 1.0), (1.0, -1.0, -1.0), (1.0, -1.0, 1.0), (1.0, 1.0, -1.0), (1.0, 1.0, 1.0)], [], [(0, 1, 3, 2), (2, 3, 7, 6), (6, 7, 5, 4), (4, 5, 1, 0), (2, 6, 4, 0), (7, 3, 1, 5)])
_uv = me_cube_029.uv_layers.new(name='CarteUV')
_uv.uv.foreach_set('vector', [0.375, 0.0, 0.625, 0.0, 0.625, 0.25, 0.375, 0.25, 0.375, 0.25, 0.625, 0.25, 0.625, 0.5, 0.375, 0.5, 0.375, 0.5, 0.625, 0.5, 0.625, 0.75, 0.375, 0.75, 0.375, 0.75, 0.625, 0.75, 0.625, 1.0, 0.375, 1.0, 0.125, 0.5, 0.375, 0.5, 0.375, 0.75, 0.125, 0.75, 0.625, 0.5, 0.875, 0.5, 0.875, 0.75, 0.625, 0.75])
me_cube_029.use_remesh_fix_poles = True
me_cube_029.use_remesh_preserve_attributes = False
me_cube_029.update()
me_cube_030 = bpy.data.meshes.new('Cube.030')
me_cube_030.from_pydata([(-1.0, -1.0, -1.0), (-1.0, -1.0, 1.0), (-1.0, 1.0, -1.0), (-1.0, 1.0, 1.0), (1.0, -1.0, -1.0), (1.0, -1.0, 1.0), (1.0, 1.0, -1.0), (1.0, 1.0, 1.0)], [], [(0, 1, 3, 2), (2, 3, 7, 6), (6, 7, 5, 4), (4, 5, 1, 0), (2, 6, 4, 0), (7, 3, 1, 5)])
_uv = me_cube_030.uv_layers.new(name='CarteUV')
_uv.uv.foreach_set('vector', [0.375, 0.0, 0.625, 0.0, 0.625, 0.25, 0.375, 0.25, 0.375, 0.25, 0.625, 0.25, 0.625, 0.5, 0.375, 0.5, 0.375, 0.5, 0.625, 0.5, 0.625, 0.75, 0.375, 0.75, 0.375, 0.75, 0.625, 0.75, 0.625, 1.0, 0.375, 1.0, 0.125, 0.5, 0.375, 0.5, 0.375, 0.75, 0.125, 0.75, 0.625, 0.5, 0.875, 0.5, 0.875, 0.75, 0.625, 0.75])
me_cube_030.use_remesh_fix_poles = True
me_cube_030.use_remesh_preserve_attributes = False
me_cube_030.update()
me_cube_031 = bpy.data.meshes.new('Cube.031')
me_cube_031.from_pydata([(-1.0, -1.0, -1.0), (-1.0, -1.0, 1.0), (-1.0, 1.0, -1.0), (-1.0, 1.0, 1.0), (1.0, -1.0, -1.0), (1.0, -1.0, 1.0), (1.0, 1.0, -1.0), (1.0, 1.0, 1.0)], [], [(0, 1, 3, 2), (2, 3, 7, 6), (6, 7, 5, 4), (4, 5, 1, 0), (2, 6, 4, 0), (7, 3, 1, 5)])
_uv = me_cube_031.uv_layers.new(name='CarteUV')
_uv.uv.foreach_set('vector', [0.375, 0.0, 0.625, 0.0, 0.625, 0.25, 0.375, 0.25, 0.375, 0.25, 0.625, 0.25, 0.625, 0.5, 0.375, 0.5, 0.375, 0.5, 0.625, 0.5, 0.625, 0.75, 0.375, 0.75, 0.375, 0.75, 0.625, 0.75, 0.625, 1.0, 0.375, 1.0, 0.125, 0.5, 0.375, 0.5, 0.375, 0.75, 0.125, 0.75, 0.625, 0.5, 0.875, 0.5, 0.875, 0.75, 0.625, 0.75])
me_cube_031.use_remesh_fix_poles = True
me_cube_031.use_remesh_preserve_attributes = False
me_cube_031.update()
me_cube_032 = bpy.data.meshes.new('Cube.032')
me_cube_032.from_pydata([(-1.0, -1.0, -1.0), (-1.0, -1.0, 1.0), (-1.0, 1.0, -1.0), (-1.0, 1.0, 1.0), (1.0, -1.0, -1.0), (1.0, -1.0, 1.0), (1.0, 1.0, -1.0), (1.0, 1.0, 1.0)], [], [(0, 1, 3, 2), (2, 3, 7, 6), (6, 7, 5, 4), (4, 5, 1, 0), (2, 6, 4, 0), (7, 3, 1, 5)])
_uv = me_cube_032.uv_layers.new(name='CarteUV')
_uv.uv.foreach_set('vector', [0.375, 0.0, 0.625, 0.0, 0.625, 0.25, 0.375, 0.25, 0.375, 0.25, 0.625, 0.25, 0.625, 0.5, 0.375, 0.5, 0.375, 0.5, 0.625, 0.5, 0.625, 0.75, 0.375, 0.75, 0.375, 0.75, 0.625, 0.75, 0.625, 1.0, 0.375, 1.0, 0.125, 0.5, 0.375, 0.5, 0.375, 0.75, 0.125, 0.75, 0.625, 0.5, 0.875, 0.5, 0.875, 0.75, 0.625, 0.75])
me_cube_032.use_remesh_fix_poles = True
me_cube_032.use_remesh_preserve_attributes = False
me_cube_032.update()
me_cube_033 = bpy.data.meshes.new('Cube.033')
me_cube_033.from_pydata([(-1.0, -1.0, -1.0), (-1.0, -1.0, 1.0), (-1.0, 1.0, -1.0), (-1.0, 1.0, 1.0), (1.0, -1.0, -1.0), (1.0, -1.0, 1.0), (1.0, 1.0, -1.0), (1.0, 1.0, 1.0)], [], [(0, 1, 3, 2), (2, 3, 7, 6), (6, 7, 5, 4), (4, 5, 1, 0), (2, 6, 4, 0), (7, 3, 1, 5)])
_uv = me_cube_033.uv_layers.new(name='CarteUV')
_uv.uv.foreach_set('vector', [0.375, 0.0, 0.625, 0.0, 0.625, 0.25, 0.375, 0.25, 0.375, 0.25, 0.625, 0.25, 0.625, 0.5, 0.375, 0.5, 0.375, 0.5, 0.625, 0.5, 0.625, 0.75, 0.375, 0.75, 0.375, 0.75, 0.625, 0.75, 0.625, 1.0, 0.375, 1.0, 0.125, 0.5, 0.375, 0.5, 0.375, 0.75, 0.125, 0.75, 0.625, 0.5, 0.875, 0.5, 0.875, 0.75, 0.625, 0.75])
me_cube_033.materials.append(mat_mat_riau)
me_cube_033.use_remesh_fix_poles = True
me_cube_033.use_remesh_preserve_attributes = False
me_cube_033.update()

# ---- objects
ob_cube = bpy.data.objects.new('Cube', me_cube)
ob_cube_001 = bpy.data.objects.new('Cube.001', me_cube_001)
ob_cube_002 = bpy.data.objects.new('Cube.002', me_cube_002)
ob_cube_003 = bpy.data.objects.new('Cube.003', me_cube_003)
ob_cube_004 = bpy.data.objects.new('Cube.004', me_cube_004)
ob_cube_005 = bpy.data.objects.new('Cube.005', me_cube_005)
ob_cube_006 = bpy.data.objects.new('Cube.006', me_cube_006)
ob_cube_007 = bpy.data.objects.new('Cube.007', me_cube_007)
ob_cube_008 = bpy.data.objects.new('Cube.008', me_cube_008)
ob_cube_009 = bpy.data.objects.new('Cube.009', me_cube_009)
ob_cube_010 = bpy.data.objects.new('Cube.010', me_cube_010)
ob_cube_011 = bpy.data.objects.new('Cube.011', me_cube_011)
ob_cube_012 = bpy.data.objects.new('Cube.012', me_cube_012)
ob_cube_013 = bpy.data.objects.new('Cube.013', me_cube_013)
ob_cube_014 = bpy.data.objects.new('Cube.014', me_cube_014)
ob_cube_015 = bpy.data.objects.new('Cube.015', me_cube_015)
ob_cube_016 = bpy.data.objects.new('Cube.016', me_cube_016)
ob_cube_017 = bpy.data.objects.new('Cube.017', me_cube_017)
ob_cube_018 = bpy.data.objects.new('Cube.018', me_cube_018)
ob_cube_019 = bpy.data.objects.new('Cube.019', me_cube_019)
ob_cube_020 = bpy.data.objects.new('Cube.020', me_cube_020)
ob_cube_021 = bpy.data.objects.new('Cube.021', me_cube_021)
ob_cube_022 = bpy.data.objects.new('Cube.022', me_cube_022)
ob_cube_023 = bpy.data.objects.new('Cube.023', me_cube_023)
ob_cube_024 = bpy.data.objects.new('Cube.024', me_cube_024)
ob_cube_025 = bpy.data.objects.new('Cube.025', me_cube_025)
ob_cube_026 = bpy.data.objects.new('Cube.026', me_cube_026)
ob_cube_027 = bpy.data.objects.new('Cube.027', me_cube_027)
ob_cube_028 = bpy.data.objects.new('Cube.028', me_cube_028)
ob_cube_029 = bpy.data.objects.new('Cube.029', me_cube_029)
ob_cube_030 = bpy.data.objects.new('Cube.030', me_cube_030)
ob_cube_031 = bpy.data.objects.new('Cube.031', me_cube_031)
ob_cube_032 = bpy.data.objects.new('Cube.032', me_cube_032)
ob_cube_033 = bpy.data.objects.new('Cube.033', me_cube_033)
ob_soleil = bpy.data.objects.new('Soleil', light_soleil)

# ---- transforms, parenting, visibility, modifiers, constraints
ob_cube.location = (-1.959, -2.03, 0.0)
ob_cube.scale = (50.0, 50.0, 0.0)
ob_cube.lock_rotations_4d = False
ob_cube.empty_display_type = 'ARROWS'
ob_cube.lineart.crease_threshold = 0.0
ob_cube_001.location = (-1.996, 2.152, 1.5)
ob_cube_001.rotation_euler = (0.0, -0.0, 0.3861)
ob_cube_001.scale = (0.15, 0.15, 1.5)
ob_cube_002.location = (-0.107, 2.92, 1.5)
ob_cube_002.rotation_euler = (0.0, -0.0, 0.3861)
ob_cube_002.scale = (0.15, 0.15, 1.5)
ob_cube_003.location = (-1.059, 2.535, 3.15)
ob_cube_003.rotation_euler = (-0.3861, 1.571, 0.0)
ob_cube_003.scale = (0.15, 0.15, 1.187)
ob_cube_004.location = (0.04718, -2.874, 1.5)
ob_cube_004.rotation_euler = (0.0, -0.0, 0.3861)
ob_cube_004.scale = (0.15, 0.15, 1.5)
ob_cube_005.location = (1.936, -2.106, 1.5)
ob_cube_005.rotation_euler = (0.0, -0.0, 0.3861)
ob_cube_005.scale = (0.15, 0.15, 1.5)
ob_cube_006.location = (0.9836, -2.491, 3.15)
ob_cube_006.rotation_euler = (-0.3861, 1.571, 0.0)
ob_cube_006.scale = (0.15, 0.15, 1.187)
ob_cube_007.location = (-2.162, -1.94, 1.5)
ob_cube_007.rotation_euler = (0.0, -0.0, 1.957)
ob_cube_007.scale = (0.15, 0.15, 1.5)
ob_cube_008.location = (-2.93, -0.0518, 1.5)
ob_cube_008.rotation_euler = (0.0, -0.0, 1.957)
ob_cube_008.scale = (0.15, 0.15, 1.5)
ob_cube_009.location = (-2.545, -1.004, 3.15)
ob_cube_009.rotation_euler = (-1.957, 1.571, 0.0)
ob_cube_009.scale = (0.15, 0.15, 1.187)
ob_cube_010.location = (2.864, 0.1023, 1.5)
ob_cube_010.rotation_euler = (0.0, -0.0, 1.957)
ob_cube_010.scale = (0.15, 0.15, 1.5)
ob_cube_011.location = (2.096, 1.991, 1.5)
ob_cube_011.rotation_euler = (0.0, -0.0, 1.957)
ob_cube_011.scale = (0.15, 0.15, 1.5)
ob_cube_012.location = (2.481, 1.039, 3.15)
ob_cube_012.rotation_euler = (-1.957, 1.571, 0.0)
ob_cube_012.scale = (0.15, 0.15, 1.187)
ob_cube_013.location = (-0.1502, -2.871, 1.5)
ob_cube_013.rotation_euler = (0.0, -0.0, 2.742)
ob_cube_013.scale = (0.15, 0.15, 1.5)
ob_cube_014.location = (-2.028, -2.079, 1.5)
ob_cube_014.rotation_euler = (0.0, -0.0, 2.742)
ob_cube_014.scale = (0.15, 0.15, 1.5)
ob_cube_015.location = (-1.083, -2.48, 3.15)
ob_cube_015.rotation_euler = (-2.742, 1.571, 0.0)
ob_cube_015.scale = (0.15, 0.15, 1.187)
ob_cube_016.location = (1.959, 2.127, 1.5)
ob_cube_016.rotation_euler = (0.0, -0.0, 2.742)
ob_cube_016.scale = (0.15, 0.15, 1.5)
ob_cube_017.location = (0.08092, 2.92, 1.5)
ob_cube_017.rotation_euler = (0.0, -0.0, 2.742)
ob_cube_017.scale = (0.15, 0.15, 1.5)
ob_cube_018.location = (1.026, 2.519, 3.15)
ob_cube_018.rotation_euler = (-2.742, 1.571, 0.0)
ob_cube_018.scale = (0.15, 0.15, 1.187)
ob_cube_019.location = (2.861, -0.09508, 1.5)
ob_cube_019.rotation_euler = (0.0, 0.0, 4.313)
ob_cube_019.scale = (0.15, 0.15, 1.5)
ob_cube_020.location = (2.069, -1.973, 1.5)
ob_cube_020.rotation_euler = (0.0, 0.0, 4.313)
ob_cube_020.scale = (0.15, 0.15, 1.5)
ob_cube_021.location = (2.47, -1.028, 3.15)
ob_cube_021.rotation_euler = (-4.313, 1.571, 0.0)
ob_cube_021.scale = (0.15, 0.15, 1.187)
ob_cube_022.location = (-2.137, 2.014, 1.5)
ob_cube_022.rotation_euler = (0.0, 0.0, 4.313)
ob_cube_022.scale = (0.15, 0.15, 1.5)
ob_cube_023.location = (-2.93, 0.1361, 1.5)
ob_cube_023.rotation_euler = (0.0, 0.0, 4.313)
ob_cube_023.scale = (0.15, 0.15, 1.5)
ob_cube_024.location = (-2.528, 1.082, 3.15)
ob_cube_024.rotation_euler = (-4.313, 1.571, 0.0)
ob_cube_024.scale = (0.15, 0.15, 1.187)
ob_cube_025.location = (-1.083, -2.48, 3.15)
ob_cube_025.rotation_euler = (-2.742, 1.571, 0.0)
ob_cube_025.scale = (0.15, 0.15, 1.187)
ob_cube_026.location = (-0.03271, 18.0, 1.65)
ob_cube_026.scale = (0.15, 15.0, 1.65)
ob_cube_027.location = (-0.03271, -17.95, 1.65)
ob_cube_027.scale = (0.15, 15.0, 1.65)
ob_cube_028.location = (-12.74, 12.74, 1.65)
ob_cube_028.rotation_euler = (0.0, -0.0, 0.7854)
ob_cube_028.scale = (0.15, 15.0, 1.65)
ob_cube_029.location = (12.68, -12.68, 1.65)
ob_cube_029.rotation_euler = (0.0, -0.0, 0.7854)
ob_cube_029.scale = (0.15, 15.0, 1.65)
ob_cube_030.location = (-18.01, 0.0279, 1.65)
ob_cube_030.rotation_euler = (0.0, -0.0, 1.571)
ob_cube_030.scale = (0.15, 15.0, 1.65)
ob_cube_031.location = (17.94, 0.0279, 1.65)
ob_cube_031.rotation_euler = (0.0, -0.0, 1.571)
ob_cube_031.scale = (0.15, 15.0, 1.65)
ob_cube_032.location = (-12.74, -12.68, 1.65)
ob_cube_032.rotation_euler = (0.0, -0.0, 2.356)
ob_cube_032.scale = (0.15, 15.0, 1.65)
ob_cube_033.location = (12.68, 12.74, 1.65)
ob_cube_033.rotation_euler = (0.0, -0.0, 2.356)
ob_cube_033.scale = (0.15, 15.0, 1.65)
ob_soleil.location = (0.4527, 0.1412, 55.44)

# ---- collection membership
col_collection.objects.link(ob_cube)
col_collection.objects.link(ob_cube_001)
col_collection.objects.link(ob_cube_002)
col_collection.objects.link(ob_cube_003)
col_collection.objects.link(ob_cube_004)
col_collection.objects.link(ob_cube_005)
col_collection.objects.link(ob_cube_006)
col_collection.objects.link(ob_cube_007)
col_collection.objects.link(ob_cube_008)
col_collection.objects.link(ob_cube_009)
col_collection.objects.link(ob_cube_010)
col_collection.objects.link(ob_cube_011)
col_collection.objects.link(ob_cube_012)
col_collection.objects.link(ob_cube_013)
col_collection.objects.link(ob_cube_014)
col_collection.objects.link(ob_cube_015)
col_collection.objects.link(ob_cube_016)
col_collection.objects.link(ob_cube_017)
col_collection.objects.link(ob_cube_018)
col_collection.objects.link(ob_cube_019)
col_collection.objects.link(ob_cube_020)
col_collection.objects.link(ob_cube_021)
col_collection.objects.link(ob_cube_022)
col_collection.objects.link(ob_cube_023)
col_collection.objects.link(ob_cube_024)
col_collection.objects.link(ob_cube_025)
col_collection.objects.link(ob_cube_026)
col_collection.objects.link(ob_cube_027)
col_collection.objects.link(ob_cube_028)
col_collection.objects.link(ob_cube_029)
col_collection.objects.link(ob_cube_030)
col_collection.objects.link(ob_cube_031)
col_collection.objects.link(ob_cube_032)
col_collection.objects.link(ob_cube_033)
col_collection.objects.link(ob_soleil)

# ---- scene / render settings (as saved in the file)
scene.frame_start = 1; scene.frame_end = 250; scene.frame_set(0)
scene.render.engine = 'BLENDER_EEVEE_NEXT'
scene.cycles.use_denoising = False
scene.cycles.samples = 128
scene.cycles.sampling_pattern = 'TABULATED_SOBOL'
scene.cycles.use_adaptive_sampling = False
scene.cycles.use_light_tree = False
scene.view_settings.view_transform = 'Filmic'
bpy.context.view_layer.update()

# ---- added for rendering (the .blend has no active camera): camera
cam_auto = bpy.data.cameras.new('AutoCamera')
cam_auto.lens = 50.0
cam_auto.sensor_width = 36.0
cam_auto.clip_end = 2296.97
ob_auto_camera = bpy.data.objects.new('AutoCamera', cam_auto)
scene.collection.objects.link(ob_auto_camera)
ob_auto_camera.location = (128.924, -159.089, 106.356)
ob_auto_camera.rotation_euler = (1.09748, -7.21219e-08, 0.694738)
scene.camera = ob_auto_camera
bpy.context.view_layer.update()
